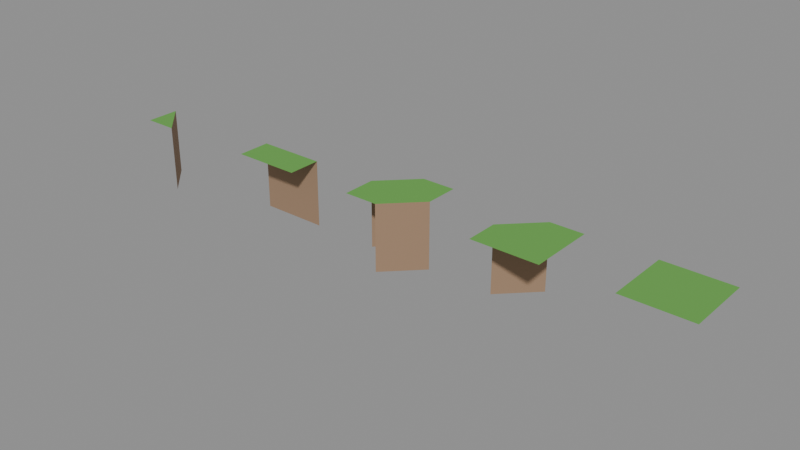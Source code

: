 # Source: Squares.blend  (saved by Blender 5.2.45; exported with 4.5.12 LTS)
import bpy
from mathutils import Matrix  # noqa: F401  (used for matrix-valued properties, if any)

bpy.ops.wm.read_factory_settings(use_empty=True)
scene = bpy.context.scene
scene.name = 'Scene'

# ---- collections
col_squares = bpy.data.collections.new('Squares'); scene.collection.children.link(col_squares)

# ---- materials (node trees are filled in below, after node groups)
mat_grass = bpy.data.materials.new('Grass')
mat_grass.diffuse_color = (0.13, 0.38, 0.07, 1.0)
mat_rock = bpy.data.materials.new('Rock')
mat_rock.diffuse_color = (0.33, 0.21, 0.13, 1.0)

# ---- material node trees
mat_grass.use_nodes = True; mat_grass.node_tree.nodes.clear()
_N = mat_grass.node_tree.nodes; _L = mat_grass.node_tree.links
n0 = _N.new('ShaderNodeBsdfPrincipled'); n0.name = 'Principled BSDF'; n0.location = (-200, 100)
n0.inputs[0].default_value = (0.13, 0.38, 0.07, 1.0)
n0.inputs[2].default_value = 0.9
n0.inputs[10].default_value = 0.005
n1 = _N.new('ShaderNodeOutputMaterial'); n1.name = 'Material Output'; n1.location = (200, 100)
_L.new(n0.outputs[0], n1.inputs[0])
n1.is_active_output = True
mat_rock.use_nodes = True; mat_rock.node_tree.nodes.clear()
_N = mat_rock.node_tree.nodes; _L = mat_rock.node_tree.links
n0 = _N.new('ShaderNodeBsdfPrincipled'); n0.name = 'Principled BSDF'; n0.location = (-200, 100)
n0.inputs[0].default_value = (0.33, 0.21, 0.13, 1.0)
n0.inputs[2].default_value = 0.9
n0.inputs[10].default_value = 0.005
n1 = _N.new('ShaderNodeOutputMaterial'); n1.name = 'Material Output'; n1.location = (200, 100)
_L.new(n0.outputs[0], n1.inputs[0])
n1.is_active_output = True

# ---- meshes
me_00010001 = bpy.data.meshes.new('00010001')
me_00010001.from_pydata([(-0.5, -0.5, 0.5), (0.0, -0.5, 0.5), (-0.5, 0.0, 0.5), (0.0, -0.5, -0.5), (-0.5, 0.0, -0.5), (-0.5, 0.0, 0.5), (0.0, -0.5, 0.5)], [], [(0, 1, 2), (3, 4, 5, 6)])
me_00010001.polygons.foreach_set('material_index', [0, 1])
me_00010001.materials.append(mat_grass)
me_00010001.materials.append(mat_rock)
me_00010001.update()
me_00110011 = bpy.data.meshes.new('00110011')
me_00110011.from_pydata([(-0.5, -0.5, 0.5), (0.5, -0.5, 0.5), (0.5, 0.0, 0.5), (-0.5, 0.0, 0.5), (0.5, 0.0, -0.5), (-0.5, 0.0, -0.5), (-0.5, 0.0, 0.5), (0.5, 0.0, 0.5)], [], [(0, 1, 2, 3), (4, 5, 6, 7)])
me_00110011.polygons.foreach_set('material_index', [0, 1])
me_00110011.materials.append(mat_grass)
me_00110011.materials.append(mat_rock)
me_00110011.update()
me_01010101 = bpy.data.meshes.new('01010101')
me_01010101.from_pydata([(-0.5, -0.5, 0.5), (0.0, -0.5, 0.5), (0.5, 0.0, 0.5), (0.5, 0.5, 0.5), (0.0, 0.5, 0.5), (-0.5, 0.0, 0.5), (0.0, -0.5, -0.5), (0.5, 0.0, -0.5), (0.5, 0.0, 0.5), (0.0, -0.5, 0.5), (0.0, 0.5, -0.5), (-0.5, 0.0, -0.5), (-0.5, 0.0, 0.5), (0.0, 0.5, 0.5)], [], [(0, 1, 2, 3, 4, 5), (6, 7, 8, 9), (10, 11, 12, 13)])
me_01010101.polygons.foreach_set('material_index', [0, 1, 1])
me_01010101.materials.append(mat_grass)
me_01010101.materials.append(mat_rock)
me_01010101.update()
me_01110111 = bpy.data.meshes.new('01110111')
me_01110111.from_pydata([(-0.5, -0.5, 0.5), (0.5, -0.5, 0.5), (0.5, 0.5, 0.5), (0.0, 0.5, 0.5), (-0.5, 0.0, 0.5), (0.0, 0.5, -0.5), (-0.5, 0.0, -0.5), (-0.5, 0.0, 0.5), (0.0, 0.5, 0.5)], [], [(0, 1, 2, 3, 4), (5, 6, 7, 8)])
me_01110111.polygons.foreach_set('material_index', [0, 1])
me_01110111.materials.append(mat_grass)
me_01110111.materials.append(mat_rock)
me_01110111.update()
me_11111111 = bpy.data.meshes.new('11111111')
me_11111111.from_pydata([(-0.5, -0.5, 0.5), (0.5, -0.5, 0.5), (0.5, 0.5, 0.5), (-0.5, 0.5, 0.5)], [], [(0, 1, 2, 3)])
me_11111111.materials.append(mat_grass)
me_11111111.materials.append(mat_rock)
me_11111111.update()

# ---- objects
ob_00010001 = bpy.data.objects.new('00010001', me_00010001)
ob_00110011 = bpy.data.objects.new('00110011', me_00110011)
ob_01010101 = bpy.data.objects.new('01010101', me_01010101)
ob_01110111 = bpy.data.objects.new('01110111', me_01110111)
ob_11111111 = bpy.data.objects.new('11111111', me_11111111)

# ---- transforms, parenting, visibility, modifiers, constraints
ob_00010001.location = (0.0, 0.0, 0.0)
ob_00110011.location = (2.0, 0.0, 0.0)
ob_01010101.location = (4.0, 0.0, 0.0)
ob_01110111.location = (6.0, 0.0, 0.0)
ob_11111111.location = (8.0, 0.0, 0.0)

# ---- collection membership
col_squares.objects.link(ob_00010001)
col_squares.objects.link(ob_00110011)
col_squares.objects.link(ob_01010101)
col_squares.objects.link(ob_01110111)
col_squares.objects.link(ob_11111111)

# ---- scene / render settings (as saved in the file)
scene.frame_start = 1; scene.frame_end = 250; scene.frame_set(1)
scene.render.engine = 'BLENDER_EEVEE_NEXT'
scene.render.bake_bias = 0.0
scene.render.bake_samples = 0
scene.render.compositor_device = 'GPU'
scene.eevee.use_volume_custom_range = False
scene.eevee.fast_gi_thickness_near = 0.1
scene.eevee.fast_gi_thickness_far = 0.0
scene.eevee.ray_tracing_options.screen_trace_thickness = 0.1
bpy.context.view_layer.update()

# ---- added for rendering (the .blend has no active camera and no usable light): camera, sun + grey world if the file has none
cam_auto = bpy.data.cameras.new('AutoCamera')
cam_auto.lens = 50.0
cam_auto.sensor_width = 36.0
cam_auto.clip_end = 1000.0
ob_auto_camera = bpy.data.objects.new('AutoCamera', cam_auto)
scene.collection.objects.link(ob_auto_camera)
ob_auto_camera.location = (12.4292, -10.115, 6.74336)
ob_auto_camera.rotation_euler = (1.09748, -7.21219e-08, 0.694738)
scene.camera = ob_auto_camera
light_auto_sun = bpy.data.lights.new('AutoSun', 'SUN')
light_auto_sun.energy = 3.0
light_auto_sun.angle = 0.0523599
ob_auto_sun = bpy.data.objects.new('AutoSun', light_auto_sun)
scene.collection.objects.link(ob_auto_sun)
ob_auto_sun.rotation_euler = (0.872665, 0.174533, 0.523599)
if scene.world is None:
    world_auto = bpy.data.worlds.new('AutoWorld')
    world_auto.color = (0.3, 0.3, 0.3)
    scene.world = world_auto
bpy.context.view_layer.update()
